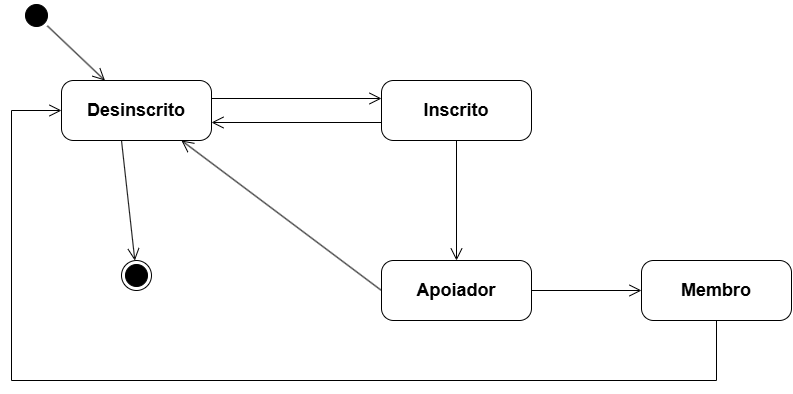

The diagram above was exported from draw.io. Its source (the exported page's mxGraphModel, read from the mxfile embedded in the PNG):
<mxGraphModel dx="1117" dy="588" grid="1" gridSize="10" guides="1" tooltips="1" connect="1" arrows="1" fold="1" page="1" pageScale="1" pageWidth="827" pageHeight="1169" math="0" shadow="0">
  <root>
    <mxCell id="0" />
    <mxCell id="1" parent="0" />
    <mxCell id="XGcARbXO3OpgsSRH3Ktf-36" parent="1" style="ellipse;html=1;shape=startState;fillColor=#000000;strokeColor=#000000;" value="" vertex="1">
      <mxGeometry height="30" width="30" x="310" y="220" as="geometry" />
    </mxCell>
    <mxCell id="XGcARbXO3OpgsSRH3Ktf-37" parent="1" style="rounded=1;whiteSpace=wrap;html=1;arcSize=20;fontStyle=1;fontSize=18;strokeColor=#000000;fillColor=#FFFFFF;" value="Desinscrito" vertex="1">
      <mxGeometry height="60" width="150" x="350" y="300" as="geometry" />
    </mxCell>
    <mxCell id="XGcARbXO3OpgsSRH3Ktf-38" parent="1" style="rounded=1;whiteSpace=wrap;html=1;arcSize=20;fontStyle=1;fontSize=18;strokeColor=#000000;fillColor=#FFFFFF;" value="Inscrito" vertex="1">
      <mxGeometry height="60" width="150" x="670" y="300" as="geometry" />
    </mxCell>
    <mxCell id="XGcARbXO3OpgsSRH3Ktf-39" parent="1" style="rounded=1;whiteSpace=wrap;html=1;arcSize=20;fontStyle=1;fontSize=18;strokeColor=#000000;fillColor=#FFFFFF;" value="Apoiador" vertex="1">
      <mxGeometry height="60" width="150" x="670" y="480" as="geometry" />
    </mxCell>
    <mxCell id="XGcARbXO3OpgsSRH3Ktf-40" parent="1" style="rounded=1;whiteSpace=wrap;html=1;arcSize=20;fontStyle=1;fontSize=18;strokeColor=#000000;fillColor=#FFFFFF;" value="Membro" vertex="1">
      <mxGeometry height="60" width="150" x="930" y="480" as="geometry" />
    </mxCell>
    <mxCell id="XGcARbXO3OpgsSRH3Ktf-41" parent="1" style="ellipse;html=1;shape=endState;fillColor=#000000;strokeColor=#000000;" value="" vertex="1">
      <mxGeometry height="30" width="30" x="410" y="480" as="geometry" />
    </mxCell>
    <mxCell id="XGcARbXO3OpgsSRH3Ktf-42" edge="1" parent="1" source="XGcARbXO3OpgsSRH3Ktf-36" style="html=1;endArrow=open;endFill=0;endSize=10;strokeColor=#000000;" target="XGcARbXO3OpgsSRH3Ktf-37">
      <mxGeometry relative="1" as="geometry" />
    </mxCell>
    <mxCell id="XGcARbXO3OpgsSRH3Ktf-43" edge="1" parent="1" source="XGcARbXO3OpgsSRH3Ktf-37" style="html=1;endArrow=open;endFill=0;endSize=10;strokeColor=#000000;exitX=1;exitY=0.3;entryX=0;entryY=0.3;" target="XGcARbXO3OpgsSRH3Ktf-38">
      <mxGeometry relative="1" as="geometry" />
    </mxCell>
    <mxCell id="XGcARbXO3OpgsSRH3Ktf-44" edge="1" parent="1" source="XGcARbXO3OpgsSRH3Ktf-38" style="html=1;endArrow=open;endFill=0;endSize=10;strokeColor=#000000;exitX=0;exitY=0.7;entryX=1;entryY=0.7;" target="XGcARbXO3OpgsSRH3Ktf-37">
      <mxGeometry relative="1" as="geometry" />
    </mxCell>
    <mxCell id="XGcARbXO3OpgsSRH3Ktf-45" edge="1" parent="1" source="XGcARbXO3OpgsSRH3Ktf-38" style="html=1;endArrow=open;endFill=0;endSize=10;strokeColor=#000000;" target="XGcARbXO3OpgsSRH3Ktf-39">
      <mxGeometry relative="1" as="geometry" />
    </mxCell>
    <mxCell id="XGcARbXO3OpgsSRH3Ktf-46" edge="1" parent="1" source="XGcARbXO3OpgsSRH3Ktf-39" style="html=1;endArrow=open;endFill=0;endSize=10;strokeColor=#000000;exitX=0;exitY=0.5;entryX=0.8;entryY=1;" target="XGcARbXO3OpgsSRH3Ktf-37">
      <mxGeometry relative="1" as="geometry" />
    </mxCell>
    <mxCell id="XGcARbXO3OpgsSRH3Ktf-47" edge="1" parent="1" source="XGcARbXO3OpgsSRH3Ktf-39" style="html=1;endArrow=open;endFill=0;endSize=10;strokeColor=#000000;" target="XGcARbXO3OpgsSRH3Ktf-40">
      <mxGeometry relative="1" as="geometry" />
    </mxCell>
    <mxCell id="XGcARbXO3OpgsSRH3Ktf-48" edge="1" parent="1" source="XGcARbXO3OpgsSRH3Ktf-40" style="html=1;endArrow=open;endFill=0;endSize=10;strokeColor=#000000;rounded=0;exitX=0.5;exitY=1;entryX=0;entryY=0.5;" target="XGcARbXO3OpgsSRH3Ktf-37">
      <mxGeometry relative="1" as="geometry">
        <Array as="points">
          <mxPoint x="1005" y="600" />
          <mxPoint x="300" y="600" />
          <mxPoint x="300" y="330" />
        </Array>
      </mxGeometry>
    </mxCell>
    <mxCell id="XGcARbXO3OpgsSRH3Ktf-49" edge="1" parent="1" source="XGcARbXO3OpgsSRH3Ktf-37" style="html=1;endArrow=open;endFill=0;endSize=10;strokeColor=#000000;exitX=0.4;exitY=1;" target="XGcARbXO3OpgsSRH3Ktf-41">
      <mxGeometry relative="1" as="geometry" />
    </mxCell>
  </root>
</mxGraphModel>